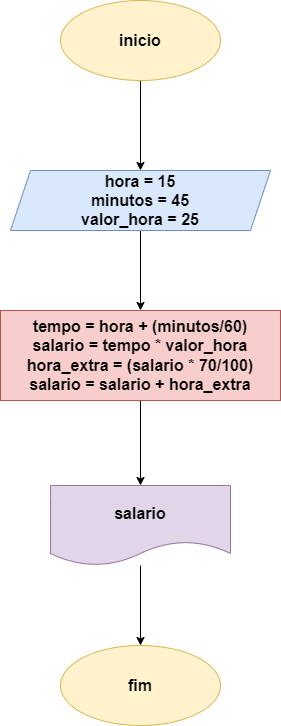

The diagram above was exported from draw.io. Its source (the exported page's mxGraphModel, read from the mxfile embedded in the PNG):
<mxGraphModel dx="707" dy="420" grid="1" gridSize="10" guides="1" tooltips="1" connect="1" arrows="1" fold="1" page="1" pageScale="1" pageWidth="827" pageHeight="1169" math="0" shadow="0">
  <root>
    <mxCell id="0" />
    <mxCell id="1" parent="0" />
    <mxCell id="shw_ZeJMbfAmujex35Jx-3" value="" style="edgeStyle=orthogonalEdgeStyle;rounded=0;orthogonalLoop=1;jettySize=auto;html=1;" edge="1" parent="1" source="shw_ZeJMbfAmujex35Jx-1" target="shw_ZeJMbfAmujex35Jx-2">
      <mxGeometry relative="1" as="geometry" />
    </mxCell>
    <mxCell id="shw_ZeJMbfAmujex35Jx-1" value="&lt;font size=&quot;3&quot;&gt;&lt;b&gt;inicio&lt;/b&gt;&lt;/font&gt;" style="ellipse;whiteSpace=wrap;html=1;fillColor=#fff2cc;strokeColor=#d6b656;" vertex="1" parent="1">
      <mxGeometry x="300" y="20" width="160" height="80" as="geometry" />
    </mxCell>
    <mxCell id="shw_ZeJMbfAmujex35Jx-5" value="" style="edgeStyle=orthogonalEdgeStyle;rounded=0;orthogonalLoop=1;jettySize=auto;html=1;" edge="1" parent="1" source="shw_ZeJMbfAmujex35Jx-2" target="shw_ZeJMbfAmujex35Jx-4">
      <mxGeometry relative="1" as="geometry" />
    </mxCell>
    <mxCell id="shw_ZeJMbfAmujex35Jx-2" value="&lt;font size=&quot;3&quot;&gt;&lt;b&gt;hora = 15&lt;/b&gt;&lt;/font&gt;&lt;div&gt;&lt;font size=&quot;3&quot;&gt;&lt;b&gt;minutos = 45&lt;/b&gt;&lt;/font&gt;&lt;/div&gt;&lt;div&gt;&lt;font size=&quot;3&quot;&gt;&lt;b&gt;valor_hora = 25&lt;/b&gt;&lt;/font&gt;&lt;/div&gt;" style="shape=parallelogram;perimeter=parallelogramPerimeter;whiteSpace=wrap;html=1;fixedSize=1;fillColor=#dae8fc;strokeColor=#6c8ebf;" vertex="1" parent="1">
      <mxGeometry x="250" y="190" width="260" height="60" as="geometry" />
    </mxCell>
    <mxCell id="shw_ZeJMbfAmujex35Jx-7" value="" style="edgeStyle=orthogonalEdgeStyle;rounded=0;orthogonalLoop=1;jettySize=auto;html=1;" edge="1" parent="1" source="shw_ZeJMbfAmujex35Jx-4" target="shw_ZeJMbfAmujex35Jx-6">
      <mxGeometry relative="1" as="geometry" />
    </mxCell>
    <mxCell id="shw_ZeJMbfAmujex35Jx-4" value="&lt;font size=&quot;3&quot;&gt;&lt;b&gt;tempo = hora + (minutos/60)&lt;/b&gt;&lt;/font&gt;&lt;div&gt;&lt;font size=&quot;3&quot;&gt;&lt;b&gt;salario = tempo * valor_hora&lt;/b&gt;&lt;/font&gt;&lt;/div&gt;&lt;div&gt;&lt;font size=&quot;3&quot;&gt;&lt;b&gt;hora_extra = (salario * 70/100)&lt;/b&gt;&lt;/font&gt;&lt;/div&gt;&lt;div&gt;&lt;font size=&quot;3&quot;&gt;&lt;b&gt;salario = salario + hora_extra&lt;/b&gt;&lt;/font&gt;&lt;/div&gt;" style="whiteSpace=wrap;html=1;fillColor=#f8cecc;strokeColor=#b85450;" vertex="1" parent="1">
      <mxGeometry x="240" y="330" width="280" height="90" as="geometry" />
    </mxCell>
    <mxCell id="shw_ZeJMbfAmujex35Jx-9" value="" style="edgeStyle=orthogonalEdgeStyle;rounded=0;orthogonalLoop=1;jettySize=auto;html=1;" edge="1" parent="1" source="shw_ZeJMbfAmujex35Jx-6" target="shw_ZeJMbfAmujex35Jx-8">
      <mxGeometry relative="1" as="geometry" />
    </mxCell>
    <mxCell id="shw_ZeJMbfAmujex35Jx-6" value="&lt;font size=&quot;3&quot;&gt;&lt;b&gt;salario&lt;/b&gt;&lt;/font&gt;" style="shape=document;whiteSpace=wrap;html=1;boundedLbl=1;fillColor=#e1d5e7;strokeColor=#9673a6;" vertex="1" parent="1">
      <mxGeometry x="290" y="505" width="180" height="80" as="geometry" />
    </mxCell>
    <mxCell id="shw_ZeJMbfAmujex35Jx-8" value="&lt;font size=&quot;3&quot;&gt;&lt;b&gt;fim&lt;/b&gt;&lt;/font&gt;" style="ellipse;whiteSpace=wrap;html=1;fillColor=#fff2cc;strokeColor=#d6b656;" vertex="1" parent="1">
      <mxGeometry x="300" y="665" width="160" height="80" as="geometry" />
    </mxCell>
  </root>
</mxGraphModel>